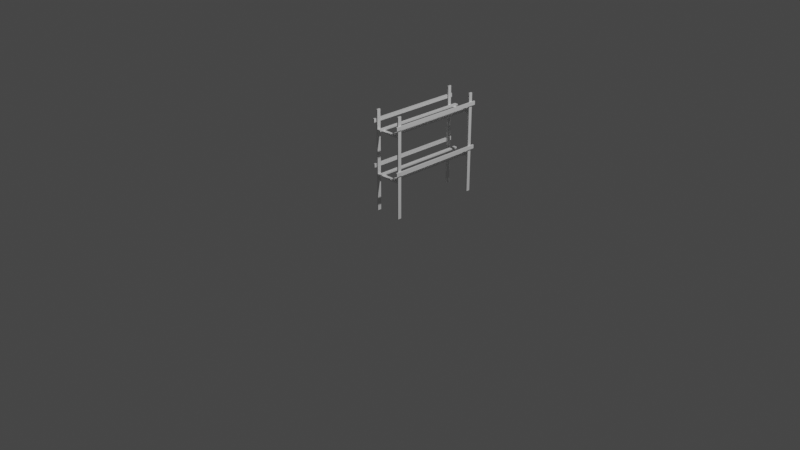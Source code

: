 # Source: rack.blend  (saved by Blender 2.90.8; exported with 4.5.12 LTS)
import bpy
from mathutils import Matrix  # noqa: F401  (used for matrix-valued properties, if any)

bpy.ops.wm.read_factory_settings(use_empty=True)
scene = bpy.context.scene
scene.name = 'Scene'

# ---- collections
col_collection = bpy.data.collections.new('Collection'); scene.collection.children.link(col_collection)

# ---- materials (node trees are filled in below, after node groups)
mat_material = bpy.data.materials.new('Material')
mat_material.alpha_threshold = 0.0
mat_material.use_transparent_shadow = False
mat_material.line_color = (0.0, 0.0, 0.0, 1.0)
mat_material_001 = bpy.data.materials.new('Material.001')
mat_material_001.alpha_threshold = 0.0
mat_material_001.use_transparent_shadow = False
mat_material_001.line_color = (0.0, 0.0, 0.0, 1.0)
mat_material_002 = bpy.data.materials.new('Material.002')
mat_material_002.alpha_threshold = 0.0
mat_material_002.use_transparent_shadow = False
mat_material_002.line_color = (0.0, 0.0, 0.0, 1.0)
mat_material_003 = bpy.data.materials.new('Material.003')
mat_material_003.alpha_threshold = 0.0
mat_material_003.use_transparent_shadow = False
mat_material_003.line_color = (0.0, 0.0, 0.0, 1.0)
mat_material_004 = bpy.data.materials.new('Material.004')
mat_material_004.alpha_threshold = 0.0
mat_material_004.use_transparent_shadow = False
mat_material_004.line_color = (0.0, 0.0, 0.0, 1.0)
mat_material_005 = bpy.data.materials.new('Material.005')
mat_material_005.alpha_threshold = 0.0
mat_material_005.use_transparent_shadow = False
mat_material_005.line_color = (0.0, 0.0, 0.0, 1.0)
mat_material_006 = bpy.data.materials.new('Material.006')
mat_material_006.alpha_threshold = 0.0
mat_material_006.use_transparent_shadow = False
mat_material_006.line_color = (0.0, 0.0, 0.0, 1.0)
mat_material_008 = bpy.data.materials.new('Material.008')
mat_material_008.alpha_threshold = 0.0
mat_material_008.use_transparent_shadow = False
mat_material_008.line_color = (0.0, 0.0, 0.0, 1.0)
mat_material_007 = bpy.data.materials.new('Material.007')
mat_material_007.alpha_threshold = 0.0
mat_material_007.use_transparent_shadow = False
mat_material_007.line_color = (0.0, 0.0, 0.0, 1.0)

# ---- material node trees
mat_material.use_nodes = True; mat_material.node_tree.nodes.clear()
_N = mat_material.node_tree.nodes; _L = mat_material.node_tree.links
n0 = _N.new('ShaderNodeOutputMaterial'); n0.name = 'Material Output'; n0.location = (300, 300)
n1 = _N.new('ShaderNodeBsdfPrincipled'); n1.name = 'Principled BSDF'; n1.location = (10, 300)
n1.distribution = 'GGX'
n1.subsurface_method = 'BURLEY'
n1.inputs[2].default_value = 0.4
n1.inputs[3].default_value = 1.45
n1.inputs[27].default_value = (0.0, 0.0, 0.0, 1.0)
n1.inputs[28].default_value = 1.0
_L.new(n1.outputs[0], n0.inputs[0])
n0.is_active_output = True
mat_material_001.use_nodes = True; mat_material_001.node_tree.nodes.clear()
_N = mat_material_001.node_tree.nodes; _L = mat_material_001.node_tree.links
n0 = _N.new('ShaderNodeOutputMaterial'); n0.name = 'Material Output'; n0.location = (300, 300)
n1 = _N.new('ShaderNodeBsdfPrincipled'); n1.name = 'Principled BSDF'; n1.location = (10, 300)
n1.distribution = 'GGX'
n1.subsurface_method = 'BURLEY'
n1.inputs[2].default_value = 0.4
n1.inputs[3].default_value = 1.45
n1.inputs[27].default_value = (0.0, 0.0, 0.0, 1.0)
n1.inputs[28].default_value = 1.0
_L.new(n1.outputs[0], n0.inputs[0])
n0.is_active_output = True
mat_material_002.use_nodes = True; mat_material_002.node_tree.nodes.clear()
_N = mat_material_002.node_tree.nodes; _L = mat_material_002.node_tree.links
n0 = _N.new('ShaderNodeOutputMaterial'); n0.name = 'Material Output'; n0.location = (300, 300)
n1 = _N.new('ShaderNodeBsdfPrincipled'); n1.name = 'Principled BSDF'; n1.location = (10, 300)
n1.distribution = 'GGX'
n1.subsurface_method = 'BURLEY'
n1.inputs[2].default_value = 0.4
n1.inputs[3].default_value = 1.45
n1.inputs[27].default_value = (0.0, 0.0, 0.0, 1.0)
n1.inputs[28].default_value = 1.0
_L.new(n1.outputs[0], n0.inputs[0])
n0.is_active_output = True
mat_material_003.use_nodes = True; mat_material_003.node_tree.nodes.clear()
_N = mat_material_003.node_tree.nodes; _L = mat_material_003.node_tree.links
n0 = _N.new('ShaderNodeOutputMaterial'); n0.name = 'Material Output'; n0.location = (300, 300)
n1 = _N.new('ShaderNodeBsdfPrincipled'); n1.name = 'Principled BSDF'; n1.location = (10, 300)
n1.distribution = 'GGX'
n1.subsurface_method = 'BURLEY'
n1.inputs[2].default_value = 0.4
n1.inputs[3].default_value = 1.45
n1.inputs[27].default_value = (0.0, 0.0, 0.0, 1.0)
n1.inputs[28].default_value = 1.0
_L.new(n1.outputs[0], n0.inputs[0])
n0.is_active_output = True
mat_material_004.use_nodes = True; mat_material_004.node_tree.nodes.clear()
_N = mat_material_004.node_tree.nodes; _L = mat_material_004.node_tree.links
n0 = _N.new('ShaderNodeOutputMaterial'); n0.name = 'Material Output'; n0.location = (300, 300)
n1 = _N.new('ShaderNodeBsdfPrincipled'); n1.name = 'Principled BSDF'; n1.location = (10, 300)
n1.distribution = 'GGX'
n1.subsurface_method = 'BURLEY'
n1.inputs[2].default_value = 0.4
n1.inputs[3].default_value = 1.45
n1.inputs[27].default_value = (0.0, 0.0, 0.0, 1.0)
n1.inputs[28].default_value = 1.0
_L.new(n1.outputs[0], n0.inputs[0])
n0.is_active_output = True
mat_material_005.use_nodes = True; mat_material_005.node_tree.nodes.clear()
_N = mat_material_005.node_tree.nodes; _L = mat_material_005.node_tree.links
n0 = _N.new('ShaderNodeOutputMaterial'); n0.name = 'Material Output'; n0.location = (300, 300)
n1 = _N.new('ShaderNodeBsdfPrincipled'); n1.name = 'Principled BSDF'; n1.location = (10, 300)
n1.distribution = 'GGX'
n1.subsurface_method = 'BURLEY'
n1.inputs[2].default_value = 0.4
n1.inputs[3].default_value = 1.45
n1.inputs[27].default_value = (0.0, 0.0, 0.0, 1.0)
n1.inputs[28].default_value = 1.0
_L.new(n1.outputs[0], n0.inputs[0])
n0.is_active_output = True
mat_material_006.use_nodes = True; mat_material_006.node_tree.nodes.clear()
_N = mat_material_006.node_tree.nodes; _L = mat_material_006.node_tree.links
n0 = _N.new('ShaderNodeOutputMaterial'); n0.name = 'Material Output'; n0.location = (300, 300)
n1 = _N.new('ShaderNodeBsdfPrincipled'); n1.name = 'Principled BSDF'; n1.location = (10, 300)
n1.distribution = 'GGX'
n1.subsurface_method = 'BURLEY'
n1.inputs[2].default_value = 0.4
n1.inputs[3].default_value = 1.45
n1.inputs[27].default_value = (0.0, 0.0, 0.0, 1.0)
n1.inputs[28].default_value = 1.0
_L.new(n1.outputs[0], n0.inputs[0])
n0.is_active_output = True
mat_material_008.use_nodes = True; mat_material_008.node_tree.nodes.clear()
_N = mat_material_008.node_tree.nodes; _L = mat_material_008.node_tree.links
n0 = _N.new('ShaderNodeOutputMaterial'); n0.name = 'Material Output'; n0.location = (300, 300)
n1 = _N.new('ShaderNodeBsdfPrincipled'); n1.name = 'Principled BSDF'; n1.location = (10, 300)
n1.distribution = 'GGX'
n1.subsurface_method = 'BURLEY'
n1.inputs[2].default_value = 0.4
n1.inputs[3].default_value = 1.45
n1.inputs[27].default_value = (0.0, 0.0, 0.0, 1.0)
n1.inputs[28].default_value = 1.0
_L.new(n1.outputs[0], n0.inputs[0])
n0.is_active_output = True
mat_material_007.use_nodes = True; mat_material_007.node_tree.nodes.clear()
_N = mat_material_007.node_tree.nodes; _L = mat_material_007.node_tree.links
n0 = _N.new('ShaderNodeOutputMaterial'); n0.name = 'Material Output'; n0.location = (300, 300)
n1 = _N.new('ShaderNodeBsdfPrincipled'); n1.name = 'Principled BSDF'; n1.location = (10, 300)
n1.distribution = 'GGX'
n1.subsurface_method = 'BURLEY'
n1.inputs[2].default_value = 0.4
n1.inputs[3].default_value = 1.45
n1.inputs[27].default_value = (0.0, 0.0, 0.0, 1.0)
n1.inputs[28].default_value = 1.0
_L.new(n1.outputs[0], n0.inputs[0])
n0.is_active_output = True

# ---- world
world_world = bpy.data.worlds.new('World'); scene.world = world_world
world_world.use_nodes = True; world_world.node_tree.nodes.clear()
_N = world_world.node_tree.nodes; _L = world_world.node_tree.links
n0 = _N.new('ShaderNodeOutputWorld'); n0.name = 'World Output'; n0.location = (300, 300)
n1 = _N.new('ShaderNodeBackground'); n1.name = 'Background'; n1.location = (10, 300)
n1.inputs[0].default_value = (0.05088, 0.05088, 0.05088, 1.0)
_L.new(n1.outputs[0], n0.inputs[0])
n0.is_active_output = True
world_world.color = (0.05088, 0.05088, 0.05088)
world_world.use_sun_shadow = False
world_world.sun_shadow_jitter_overblur = 0.0

# ---- cameras
cam_camera = bpy.data.cameras.new('Camera')
cam_camera.clip_end = 100.0
cam_camera.ortho_scale = 7.314

# ---- lights
light_light = bpy.data.lights.new('Light', 'POINT')
light_light.transmission_factor = 0.0
light_light.energy = 1000.0
light_light.shadow_soft_size = 0.1
light_light.shadow_maximum_resolution = 0.006
light_light.use_absolute_resolution = True

# ---- meshes
me_cube_001 = bpy.data.meshes.new('Cube.001')
me_cube_001.from_pydata([(1.0, 1.0, 1.0), (1.0, 1.0, -1.0), (1.0, -1.0, 1.0), (1.0, -1.0, -1.0), (-1.0, 1.0, 1.0), (-1.0, 1.0, -1.0), (-1.0, -1.0, 1.0), (-1.0, -1.0, -1.0)], [], [(0, 4, 6, 2), (3, 2, 6, 7), (7, 6, 4, 5), (5, 1, 3, 7), (1, 0, 2, 3), (5, 4, 0, 1)])
_uv = me_cube_001.uv_layers.new(name='UVMap')
_uv.uv.foreach_set('vector', [0.625, 0.5, 0.875, 0.5, 0.875, 0.75, 0.625, 0.75, 0.375, 0.75, 0.625, 0.75, 0.625, 1.0, 0.375, 1.0, 0.375, 0.0, 0.625, 0.0, 0.625, 0.25, 0.375, 0.25, 0.125, 0.5, 0.375, 0.5, 0.375, 0.75, 0.125, 0.75, 0.375, 0.5, 0.625, 0.5, 0.625, 0.75, 0.375, 0.75, 0.375, 0.25, 0.625, 0.25, 0.625, 0.5, 0.375, 0.5])
me_cube_001.materials.append(mat_material)
me_cube_001.use_remesh_preserve_volume = False
me_cube_001.use_remesh_preserve_attributes = False
me_cube_001.use_mirror_vertex_groups = False
me_cube_001.update()
me_cube_004 = bpy.data.meshes.new('Cube.004')
me_cube_004.from_pydata([(1.0, 1.0, 1.0), (1.0, 1.0, -1.0), (1.0, -1.0, 1.0), (1.0, -1.0, -1.0), (-1.0, 1.0, 1.0), (-1.0, 1.0, -1.0), (-1.0, -1.0, 1.0), (-1.0, -1.0, -1.0)], [], [(0, 4, 6, 2), (3, 2, 6, 7), (7, 6, 4, 5), (5, 1, 3, 7), (1, 0, 2, 3), (5, 4, 0, 1)])
_uv = me_cube_004.uv_layers.new(name='UVMap')
_uv.uv.foreach_set('vector', [0.625, 0.5, 0.875, 0.5, 0.875, 0.75, 0.625, 0.75, 0.375, 0.75, 0.625, 0.75, 0.625, 1.0, 0.375, 1.0, 0.375, 0.0, 0.625, 0.0, 0.625, 0.25, 0.375, 0.25, 0.125, 0.5, 0.375, 0.5, 0.375, 0.75, 0.125, 0.75, 0.375, 0.5, 0.625, 0.5, 0.625, 0.75, 0.375, 0.75, 0.375, 0.25, 0.625, 0.25, 0.625, 0.5, 0.375, 0.5])
me_cube_004.materials.append(mat_material)
me_cube_004.use_remesh_preserve_volume = False
me_cube_004.use_remesh_preserve_attributes = False
me_cube_004.use_mirror_vertex_groups = False
me_cube_004.update()
me_cube_005 = bpy.data.meshes.new('Cube.005')
me_cube_005.from_pydata([(1.0, 1.0, 1.0), (1.0, 1.0, -1.0), (1.0, -1.0, 1.0), (1.0, -1.0, -1.0), (-1.0, 1.0, 1.0), (-1.0, 1.0, -1.0), (-1.0, -1.0, 1.0), (-1.0, -1.0, -1.0)], [], [(0, 4, 6, 2), (3, 2, 6, 7), (7, 6, 4, 5), (5, 1, 3, 7), (1, 0, 2, 3), (5, 4, 0, 1)])
_uv = me_cube_005.uv_layers.new(name='UVMap')
_uv.uv.foreach_set('vector', [0.625, 0.5, 0.875, 0.5, 0.875, 0.75, 0.625, 0.75, 0.375, 0.75, 0.625, 0.75, 0.625, 1.0, 0.375, 1.0, 0.375, 0.0, 0.625, 0.0, 0.625, 0.25, 0.375, 0.25, 0.125, 0.5, 0.375, 0.5, 0.375, 0.75, 0.125, 0.75, 0.375, 0.5, 0.625, 0.5, 0.625, 0.75, 0.375, 0.75, 0.375, 0.25, 0.625, 0.25, 0.625, 0.5, 0.375, 0.5])
me_cube_005.materials.append(mat_material)
me_cube_005.use_remesh_preserve_volume = False
me_cube_005.use_remesh_preserve_attributes = False
me_cube_005.use_mirror_vertex_groups = False
me_cube_005.update()
me_cube_006 = bpy.data.meshes.new('Cube.006')
me_cube_006.from_pydata([(1.0, 1.0, 1.0), (1.0, 1.0, -1.0), (1.0, -1.0, 1.0), (1.0, -1.0, -1.0), (-1.0, 1.0, 1.0), (-1.0, 1.0, -1.0), (-1.0, -1.0, 1.0), (-1.0, -1.0, -1.0)], [], [(0, 4, 6, 2), (3, 2, 6, 7), (7, 6, 4, 5), (5, 1, 3, 7), (1, 0, 2, 3), (5, 4, 0, 1)])
_uv = me_cube_006.uv_layers.new(name='UVMap')
_uv.uv.foreach_set('vector', [0.625, 0.5, 0.875, 0.5, 0.875, 0.75, 0.625, 0.75, 0.375, 0.75, 0.625, 0.75, 0.625, 1.0, 0.375, 1.0, 0.375, 0.0, 0.625, 0.0, 0.625, 0.25, 0.375, 0.25, 0.125, 0.5, 0.375, 0.5, 0.375, 0.75, 0.125, 0.75, 0.375, 0.5, 0.625, 0.5, 0.625, 0.75, 0.375, 0.75, 0.375, 0.25, 0.625, 0.25, 0.625, 0.5, 0.375, 0.5])
me_cube_006.materials.append(mat_material)
me_cube_006.use_remesh_preserve_volume = False
me_cube_006.use_remesh_preserve_attributes = False
me_cube_006.use_mirror_vertex_groups = False
me_cube_006.update()
me_cube_007 = bpy.data.meshes.new('Cube.007')
me_cube_007.from_pydata([(1.0, 1.0, 1.0), (1.0, 1.0, -1.0), (1.0, -1.0, 1.0), (1.0, -1.0, -1.0), (-1.0, 1.0, 1.0), (-1.0, 1.0, -1.0), (-1.0, -1.0, 1.0), (-1.0, -1.0, -1.0)], [], [(0, 4, 6, 2), (3, 2, 6, 7), (7, 6, 4, 5), (5, 1, 3, 7), (1, 0, 2, 3), (5, 4, 0, 1)])
_uv = me_cube_007.uv_layers.new(name='UVMap')
_uv.uv.foreach_set('vector', [0.625, 0.5, 0.875, 0.5, 0.875, 0.75, 0.625, 0.75, 0.375, 0.75, 0.625, 0.75, 0.625, 1.0, 0.375, 1.0, 0.375, 0.0, 0.625, 0.0, 0.625, 0.25, 0.375, 0.25, 0.125, 0.5, 0.375, 0.5, 0.375, 0.75, 0.125, 0.75, 0.375, 0.5, 0.625, 0.5, 0.625, 0.75, 0.375, 0.75, 0.375, 0.25, 0.625, 0.25, 0.625, 0.5, 0.375, 0.5])
me_cube_007.materials.append(mat_material)
me_cube_007.use_remesh_preserve_volume = False
me_cube_007.use_remesh_preserve_attributes = False
me_cube_007.use_mirror_vertex_groups = False
me_cube_007.update()
me_cube_008 = bpy.data.meshes.new('Cube.008')
me_cube_008.from_pydata([(1.0, 1.0, 1.0), (1.0, 1.0, -1.0), (1.0, -1.0, 1.0), (1.0, -1.0, -1.0), (-1.0, 1.0, 1.0), (-1.0, 1.0, -1.0), (-1.0, -1.0, 1.0), (-1.0, -1.0, -1.0)], [], [(0, 4, 6, 2), (3, 2, 6, 7), (7, 6, 4, 5), (5, 1, 3, 7), (1, 0, 2, 3), (5, 4, 0, 1)])
_uv = me_cube_008.uv_layers.new(name='UVMap')
_uv.uv.foreach_set('vector', [0.625, 0.5, 0.875, 0.5, 0.875, 0.75, 0.625, 0.75, 0.375, 0.75, 0.625, 0.75, 0.625, 1.0, 0.375, 1.0, 0.375, 0.0, 0.625, 0.0, 0.625, 0.25, 0.375, 0.25, 0.125, 0.5, 0.375, 0.5, 0.375, 0.75, 0.125, 0.75, 0.375, 0.5, 0.625, 0.5, 0.625, 0.75, 0.375, 0.75, 0.375, 0.25, 0.625, 0.25, 0.625, 0.5, 0.375, 0.5])
me_cube_008.materials.append(mat_material)
me_cube_008.use_remesh_preserve_volume = False
me_cube_008.use_remesh_preserve_attributes = False
me_cube_008.use_mirror_vertex_groups = False
me_cube_008.update()
me_cube_009 = bpy.data.meshes.new('Cube.009')
me_cube_009.from_pydata([(1.0, 1.0, 1.0), (1.0, 1.0, -1.0), (1.0, -1.0, 1.0), (1.0, -1.0, -1.0), (-1.0, 1.0, 1.0), (-1.0, 1.0, -1.0), (-1.0, -1.0, 1.0), (-1.0, -1.0, -1.0)], [], [(0, 4, 6, 2), (3, 2, 6, 7), (7, 6, 4, 5), (5, 1, 3, 7), (1, 0, 2, 3), (5, 4, 0, 1)])
_uv = me_cube_009.uv_layers.new(name='UVMap')
_uv.uv.foreach_set('vector', [0.625, 0.5, 0.875, 0.5, 0.875, 0.75, 0.625, 0.75, 0.375, 0.75, 0.625, 0.75, 0.625, 1.0, 0.375, 1.0, 0.375, 0.0, 0.625, 0.0, 0.625, 0.25, 0.375, 0.25, 0.125, 0.5, 0.375, 0.5, 0.375, 0.75, 0.125, 0.75, 0.375, 0.5, 0.625, 0.5, 0.625, 0.75, 0.375, 0.75, 0.375, 0.25, 0.625, 0.25, 0.625, 0.5, 0.375, 0.5])
me_cube_009.materials.append(mat_material)
me_cube_009.use_remesh_preserve_volume = False
me_cube_009.use_remesh_preserve_attributes = False
me_cube_009.use_mirror_vertex_groups = False
me_cube_009.update()
me_cube_010 = bpy.data.meshes.new('Cube.010')
me_cube_010.from_pydata([(1.0, 1.0, 1.0), (1.0, 1.0, -1.0), (1.0, -1.0, 1.0), (1.0, -1.0, -1.0), (-1.0, 1.0, 1.0), (-1.0, 1.0, -1.0), (-1.0, -1.0, 1.0), (-1.0, -1.0, -1.0)], [], [(0, 4, 6, 2), (3, 2, 6, 7), (7, 6, 4, 5), (5, 1, 3, 7), (1, 0, 2, 3), (5, 4, 0, 1)])
_uv = me_cube_010.uv_layers.new(name='UVMap')
_uv.uv.foreach_set('vector', [0.625, 0.5, 0.875, 0.5, 0.875, 0.75, 0.625, 0.75, 0.375, 0.75, 0.625, 0.75, 0.625, 1.0, 0.375, 1.0, 0.375, 0.0, 0.625, 0.0, 0.625, 0.25, 0.375, 0.25, 0.125, 0.5, 0.375, 0.5, 0.375, 0.75, 0.125, 0.75, 0.375, 0.5, 0.625, 0.5, 0.625, 0.75, 0.375, 0.75, 0.375, 0.25, 0.625, 0.25, 0.625, 0.5, 0.375, 0.5])
me_cube_010.materials.append(mat_material)
me_cube_010.use_remesh_preserve_volume = False
me_cube_010.use_remesh_preserve_attributes = False
me_cube_010.use_mirror_vertex_groups = False
me_cube_010.update()
me_cube_011 = bpy.data.meshes.new('Cube.011')
me_cube_011.from_pydata([(1.0, 1.0, 1.0), (1.0, 1.0, -1.0), (1.0, -1.0, 1.0), (1.0, -1.0, -1.0), (-1.0, 1.0, 1.0), (-1.0, 1.0, -1.0), (-1.0, -1.0, 1.0), (-1.0, -1.0, -1.0)], [], [(0, 4, 6, 2), (3, 2, 6, 7), (7, 6, 4, 5), (5, 1, 3, 7), (1, 0, 2, 3), (5, 4, 0, 1)])
_uv = me_cube_011.uv_layers.new(name='UVMap')
_uv.uv.foreach_set('vector', [0.625, 0.5, 0.875, 0.5, 0.875, 0.75, 0.625, 0.75, 0.375, 0.75, 0.625, 0.75, 0.625, 1.0, 0.375, 1.0, 0.375, 0.0, 0.625, 0.0, 0.625, 0.25, 0.375, 0.25, 0.125, 0.5, 0.375, 0.5, 0.375, 0.75, 0.125, 0.75, 0.375, 0.5, 0.625, 0.5, 0.625, 0.75, 0.375, 0.75, 0.375, 0.25, 0.625, 0.25, 0.625, 0.5, 0.375, 0.5])
me_cube_011.materials.append(mat_material_001)
me_cube_011.use_remesh_preserve_volume = False
me_cube_011.use_remesh_preserve_attributes = False
me_cube_011.use_mirror_vertex_groups = False
me_cube_011.update()
me_cube_012 = bpy.data.meshes.new('Cube.012')
me_cube_012.from_pydata([(1.0, 1.0, 1.0), (1.0, 1.0, -1.0), (1.0, -1.0, 1.0), (1.0, -1.0, -1.0), (-1.0, 1.0, 1.0), (-1.0, 1.0, -1.0), (-1.0, -1.0, 1.0), (-1.0, -1.0, -1.0)], [], [(0, 4, 6, 2), (3, 2, 6, 7), (7, 6, 4, 5), (5, 1, 3, 7), (1, 0, 2, 3), (5, 4, 0, 1)])
_uv = me_cube_012.uv_layers.new(name='UVMap')
_uv.uv.foreach_set('vector', [0.625, 0.5, 0.875, 0.5, 0.875, 0.75, 0.625, 0.75, 0.375, 0.75, 0.625, 0.75, 0.625, 1.0, 0.375, 1.0, 0.375, 0.0, 0.625, 0.0, 0.625, 0.25, 0.375, 0.25, 0.125, 0.5, 0.375, 0.5, 0.375, 0.75, 0.125, 0.75, 0.375, 0.5, 0.625, 0.5, 0.625, 0.75, 0.375, 0.75, 0.375, 0.25, 0.625, 0.25, 0.625, 0.5, 0.375, 0.5])
me_cube_012.materials.append(mat_material_002)
me_cube_012.use_remesh_preserve_volume = False
me_cube_012.use_remesh_preserve_attributes = False
me_cube_012.use_mirror_vertex_groups = False
me_cube_012.update()
me_cube_013 = bpy.data.meshes.new('Cube.013')
me_cube_013.from_pydata([(1.0, 1.0, 1.0), (1.0, 1.0, -1.0), (1.0, -1.0, 1.0), (1.0, -1.0, -1.0), (-1.0, 1.0, 1.0), (-1.0, 1.0, -1.0), (-1.0, -1.0, 1.0), (-1.0, -1.0, -1.0)], [], [(0, 4, 6, 2), (3, 2, 6, 7), (7, 6, 4, 5), (5, 1, 3, 7), (1, 0, 2, 3), (5, 4, 0, 1)])
_uv = me_cube_013.uv_layers.new(name='UVMap')
_uv.uv.foreach_set('vector', [0.625, 0.5, 0.875, 0.5, 0.875, 0.75, 0.625, 0.75, 0.375, 0.75, 0.625, 0.75, 0.625, 1.0, 0.375, 1.0, 0.375, 0.0, 0.625, 0.0, 0.625, 0.25, 0.375, 0.25, 0.125, 0.5, 0.375, 0.5, 0.375, 0.75, 0.125, 0.75, 0.375, 0.5, 0.625, 0.5, 0.625, 0.75, 0.375, 0.75, 0.375, 0.25, 0.625, 0.25, 0.625, 0.5, 0.375, 0.5])
me_cube_013.materials.append(mat_material_003)
me_cube_013.use_remesh_preserve_volume = False
me_cube_013.use_remesh_preserve_attributes = False
me_cube_013.use_mirror_vertex_groups = False
me_cube_013.update()
me_cube_014 = bpy.data.meshes.new('Cube.014')
me_cube_014.from_pydata([(1.0, 1.0, 1.0), (1.0, 1.0, -1.0), (1.0, -1.0, 1.0), (1.0, -1.0, -1.0), (-1.0, 1.0, 1.0), (-1.0, 1.0, -1.0), (-1.0, -1.0, 1.0), (-1.0, -1.0, -1.0)], [], [(0, 4, 6, 2), (3, 2, 6, 7), (7, 6, 4, 5), (5, 1, 3, 7), (1, 0, 2, 3), (5, 4, 0, 1)])
_uv = me_cube_014.uv_layers.new(name='UVMap')
_uv.uv.foreach_set('vector', [0.625, 0.5, 0.875, 0.5, 0.875, 0.75, 0.625, 0.75, 0.375, 0.75, 0.625, 0.75, 0.625, 1.0, 0.375, 1.0, 0.375, 0.0, 0.625, 0.0, 0.625, 0.25, 0.375, 0.25, 0.125, 0.5, 0.375, 0.5, 0.375, 0.75, 0.125, 0.75, 0.375, 0.5, 0.625, 0.5, 0.625, 0.75, 0.375, 0.75, 0.375, 0.25, 0.625, 0.25, 0.625, 0.5, 0.375, 0.5])
me_cube_014.materials.append(mat_material_004)
me_cube_014.use_remesh_preserve_volume = False
me_cube_014.use_remesh_preserve_attributes = False
me_cube_014.use_mirror_vertex_groups = False
me_cube_014.update()
me_cube_015 = bpy.data.meshes.new('Cube.015')
me_cube_015.from_pydata([(1.0, 1.0, 1.0), (1.0, 1.0, -1.0), (1.0, -1.0, 1.0), (1.0, -1.0, -1.0), (-1.0, 1.0, 1.0), (-1.0, 1.0, -1.0), (-1.0, -1.0, 1.0), (-1.0, -1.0, -1.0)], [], [(0, 4, 6, 2), (3, 2, 6, 7), (7, 6, 4, 5), (5, 1, 3, 7), (1, 0, 2, 3), (5, 4, 0, 1)])
_uv = me_cube_015.uv_layers.new(name='UVMap')
_uv.uv.foreach_set('vector', [0.625, 0.5, 0.875, 0.5, 0.875, 0.75, 0.625, 0.75, 0.375, 0.75, 0.625, 0.75, 0.625, 1.0, 0.375, 1.0, 0.375, 0.0, 0.625, 0.0, 0.625, 0.25, 0.375, 0.25, 0.125, 0.5, 0.375, 0.5, 0.375, 0.75, 0.125, 0.75, 0.375, 0.5, 0.625, 0.5, 0.625, 0.75, 0.375, 0.75, 0.375, 0.25, 0.625, 0.25, 0.625, 0.5, 0.375, 0.5])
me_cube_015.materials.append(mat_material_005)
me_cube_015.use_remesh_preserve_volume = False
me_cube_015.use_remesh_preserve_attributes = False
me_cube_015.use_mirror_vertex_groups = False
me_cube_015.update()
me_cube_016 = bpy.data.meshes.new('Cube.016')
me_cube_016.from_pydata([(1.0, 1.0, 1.0), (1.0, 1.0, -1.0), (1.0, -1.0, 1.0), (1.0, -1.0, -1.0), (-1.0, 1.0, 1.0), (-1.0, 1.0, -1.0), (-1.0, -1.0, 1.0), (-1.0, -1.0, -1.0)], [], [(0, 4, 6, 2), (3, 2, 6, 7), (7, 6, 4, 5), (5, 1, 3, 7), (1, 0, 2, 3), (5, 4, 0, 1)])
_uv = me_cube_016.uv_layers.new(name='UVMap')
_uv.uv.foreach_set('vector', [0.625, 0.5, 0.875, 0.5, 0.875, 0.75, 0.625, 0.75, 0.375, 0.75, 0.625, 0.75, 0.625, 1.0, 0.375, 1.0, 0.375, 0.0, 0.625, 0.0, 0.625, 0.25, 0.375, 0.25, 0.125, 0.5, 0.375, 0.5, 0.375, 0.75, 0.125, 0.75, 0.375, 0.5, 0.625, 0.5, 0.625, 0.75, 0.375, 0.75, 0.375, 0.25, 0.625, 0.25, 0.625, 0.5, 0.375, 0.5])
me_cube_016.materials.append(mat_material_006)
me_cube_016.use_remesh_preserve_volume = False
me_cube_016.use_remesh_preserve_attributes = False
me_cube_016.use_mirror_vertex_groups = False
me_cube_016.update()
me_cube_018 = bpy.data.meshes.new('Cube.018')
me_cube_018.from_pydata([(1.0, 1.0, 1.0), (1.0, 1.0, -1.0), (1.0, -1.0, 1.0), (1.0, -1.0, -1.0), (-1.0, 1.0, 1.0), (-1.0, 1.0, -1.0), (-1.0, -1.0, 1.0), (-1.0, -1.0, -1.0)], [], [(0, 4, 6, 2), (3, 2, 6, 7), (7, 6, 4, 5), (5, 1, 3, 7), (1, 0, 2, 3), (5, 4, 0, 1)])
_uv = me_cube_018.uv_layers.new(name='UVMap')
_uv.uv.foreach_set('vector', [0.625, 0.5, 0.875, 0.5, 0.875, 0.75, 0.625, 0.75, 0.375, 0.75, 0.625, 0.75, 0.625, 1.0, 0.375, 1.0, 0.375, 0.0, 0.625, 0.0, 0.625, 0.25, 0.375, 0.25, 0.125, 0.5, 0.375, 0.5, 0.375, 0.75, 0.125, 0.75, 0.375, 0.5, 0.625, 0.5, 0.625, 0.75, 0.375, 0.75, 0.375, 0.25, 0.625, 0.25, 0.625, 0.5, 0.375, 0.5])
me_cube_018.materials.append(mat_material_008)
me_cube_018.use_remesh_preserve_volume = False
me_cube_018.use_remesh_preserve_attributes = False
me_cube_018.use_mirror_vertex_groups = False
me_cube_018.update()
me_cube_017 = bpy.data.meshes.new('Cube.017')
me_cube_017.from_pydata([(1.0, 1.0, 1.0), (1.0, 1.0, -1.0), (1.0, -1.0, 1.0), (1.0, -1.0, -1.0), (-1.0, 1.0, 1.0), (-1.0, 1.0, -1.0), (-1.0, -1.0, 1.0), (-1.0, -1.0, -1.0)], [], [(0, 4, 6, 2), (3, 2, 6, 7), (7, 6, 4, 5), (5, 1, 3, 7), (1, 0, 2, 3), (5, 4, 0, 1)])
_uv = me_cube_017.uv_layers.new(name='UVMap')
_uv.uv.foreach_set('vector', [0.625, 0.5, 0.875, 0.5, 0.875, 0.75, 0.625, 0.75, 0.375, 0.75, 0.625, 0.75, 0.625, 1.0, 0.375, 1.0, 0.375, 0.0, 0.625, 0.0, 0.625, 0.25, 0.375, 0.25, 0.125, 0.5, 0.375, 0.5, 0.375, 0.75, 0.125, 0.75, 0.375, 0.5, 0.625, 0.5, 0.625, 0.75, 0.375, 0.75, 0.375, 0.25, 0.625, 0.25, 0.625, 0.5, 0.375, 0.5])
me_cube_017.materials.append(mat_material_007)
me_cube_017.use_remesh_preserve_volume = False
me_cube_017.use_remesh_preserve_attributes = False
me_cube_017.use_mirror_vertex_groups = False
me_cube_017.update()

# ---- objects
ob_light = bpy.data.objects.new('Light', light_light)
ob_camera = bpy.data.objects.new('Camera', cam_camera)
ob_cube_001 = bpy.data.objects.new('Cube.001', me_cube_001)
ob_cube_002 = bpy.data.objects.new('Cube.002', me_cube_004)
ob_cube_003 = bpy.data.objects.new('Cube.003', me_cube_005)
ob_cube_004 = bpy.data.objects.new('Cube.004', me_cube_006)
ob_cube_005 = bpy.data.objects.new('Cube.005', me_cube_007)
ob_cube_006 = bpy.data.objects.new('Cube.006', me_cube_008)
ob_cube_007 = bpy.data.objects.new('Cube.007', me_cube_009)
ob_cube_008 = bpy.data.objects.new('Cube.008', me_cube_010)
ob_cube_009 = bpy.data.objects.new('Cube.009', me_cube_011)
ob_cube_010 = bpy.data.objects.new('Cube.010', me_cube_012)
ob_cube_011 = bpy.data.objects.new('Cube.011', me_cube_013)
ob_cube_012 = bpy.data.objects.new('Cube.012', me_cube_014)
ob_cube_013 = bpy.data.objects.new('Cube.013', me_cube_015)
ob_cube_014 = bpy.data.objects.new('Cube.014', me_cube_016)
ob_cube_016 = bpy.data.objects.new('Cube.016', me_cube_018)
ob_cube_015 = bpy.data.objects.new('Cube.015', me_cube_017)

# ---- transforms, parenting, visibility, modifiers, constraints
ob_light.location = (4.076, 1.005, 5.904)
ob_light.rotation_euler = (0.6503, 0.05522, 1.866)
ob_light.lock_rotations_4d = False
ob_light.empty_display_type = 'ARROWS'
ob_light.color = (0.0, 0.0, 0.0, 0.0)
ob_light.lineart.crease_threshold = 0.0
ob_camera.location = (7.359, -6.926, 4.958)
ob_camera.rotation_euler = (1.109, 0.0, 0.8149)
ob_camera.lock_rotations_4d = False
ob_camera.empty_display_type = 'ARROWS'
ob_camera.color = (0.0, 0.0, 0.0, 0.0)
ob_camera.display_type = 'WIRE'
ob_camera.lineart.crease_threshold = 0.0
ob_cube_001.location = (0.0, 1.0, 0.55)
ob_cube_001.rotation_euler = (1.571, 1.571, 0.0)
ob_cube_001.scale = (0.55, 0.0075, 0.02)
ob_cube_001.lock_rotations_4d = False
ob_cube_001.lock_scale = (True, True, True)
ob_cube_001.empty_display_type = 'ARROWS'
ob_cube_001.lineart.crease_threshold = 0.0
ob_cube_002.location = (0.0, 0.0, 0.55)
ob_cube_002.rotation_euler = (1.571, 1.571, 0.0)
ob_cube_002.scale = (0.55, 0.0075, 0.02)
ob_cube_002.lock_rotations_4d = False
ob_cube_002.lock_scale = (True, True, True)
ob_cube_002.empty_display_type = 'ARROWS'
ob_cube_002.lineart.crease_threshold = 0.0
ob_cube_003.location = (-0.3, 1.0, 0.55)
ob_cube_003.rotation_euler = (1.571, 1.571, 0.0)
ob_cube_003.scale = (0.55, 0.0075, 0.02)
ob_cube_003.lock_rotations_4d = False
ob_cube_003.lock_scale = (True, True, True)
ob_cube_003.empty_display_type = 'ARROWS'
ob_cube_003.lineart.crease_threshold = 0.0
ob_cube_004.location = (-0.3, 0.0, 0.55)
ob_cube_004.rotation_euler = (1.571, 1.571, 0.0)
ob_cube_004.scale = (0.55, 0.0075, 0.02)
ob_cube_004.lock_rotations_4d = False
ob_cube_004.lock_scale = (True, True, True)
ob_cube_004.empty_display_type = 'ARROWS'
ob_cube_004.lineart.crease_threshold = 0.0
ob_cube_005.location = (0.015, 0.5, 0.985)
ob_cube_005.rotation_euler = (0.0, 0.0, 1.571)
ob_cube_005.scale = (0.55, 0.0075, 0.02)
ob_cube_005.lock_rotations_4d = False
ob_cube_005.lock_scale = (True, True, True)
ob_cube_005.empty_display_type = 'ARROWS'
ob_cube_005.lineart.crease_threshold = 0.0
ob_cube_006.location = (-0.15, 0.0, 0.885)
ob_cube_006.rotation_euler = (1.571, 0.0, 0.0)
ob_cube_006.scale = (0.1425, 0.0075, 0.02)
ob_cube_006.lock_rotations_4d = False
ob_cube_006.lock_scale = (True, True, True)
ob_cube_006.empty_display_type = 'ARROWS'
ob_cube_006.lineart.crease_threshold = 0.0
ob_cube_007.location = (-0.15, 1.0, 0.4)
ob_cube_007.rotation_euler = (1.571, 0.0, 0.0)
ob_cube_007.scale = (0.1425, 0.0075, 0.02)
ob_cube_007.lock_rotations_4d = False
ob_cube_007.lock_scale = (True, True, True)
ob_cube_007.empty_display_type = 'ARROWS'
ob_cube_007.lineart.crease_threshold = 0.0
ob_cube_008.location = (-0.15, 1.0, 0.885)
ob_cube_008.rotation_euler = (1.571, 0.0, 0.0)
ob_cube_008.scale = (0.1425, 0.0075, 0.02)
ob_cube_008.lock_rotations_4d = False
ob_cube_008.lock_scale = (True, True, True)
ob_cube_008.empty_display_type = 'ARROWS'
ob_cube_008.lineart.crease_threshold = 0.0
ob_cube_009.location = (-0.15, 0.0, 0.4)
ob_cube_009.rotation_euler = (1.571, 0.0, 0.0)
ob_cube_009.scale = (0.1425, 0.0075, 0.02)
ob_cube_009.lock_rotations_4d = False
ob_cube_009.lock_scale = (True, True, True)
ob_cube_009.empty_display_type = 'ARROWS'
ob_cube_009.lineart.crease_threshold = 0.0
ob_cube_010.location = (-0.06, 0.5, 0.415)
ob_cube_010.rotation_euler = (1.571, 0.0, 1.571)
ob_cube_010.scale = (0.55, 0.0075, 0.02)
ob_cube_010.lock_rotations_4d = False
ob_cube_010.lock_scale = (True, True, True)
ob_cube_010.empty_display_type = 'ARROWS'
ob_cube_010.lineart.crease_threshold = 0.0
ob_cube_011.location = (-0.24, 0.5, 0.9)
ob_cube_011.rotation_euler = (1.571, 0.0, 1.571)
ob_cube_011.scale = (0.55, 0.0075, 0.02)
ob_cube_011.lock_rotations_4d = False
ob_cube_011.lock_scale = (True, True, True)
ob_cube_011.empty_display_type = 'ARROWS'
ob_cube_011.lineart.crease_threshold = 0.0
ob_cube_012.location = (-0.06, 0.5, 0.9)
ob_cube_012.rotation_euler = (1.571, 0.0, 1.571)
ob_cube_012.scale = (0.55, 0.0075, 0.02)
ob_cube_012.lock_rotations_4d = False
ob_cube_012.lock_scale = (True, True, True)
ob_cube_012.empty_display_type = 'ARROWS'
ob_cube_012.lineart.crease_threshold = 0.0
ob_cube_013.location = (-0.24, 0.5, 0.415)
ob_cube_013.rotation_euler = (1.571, 0.0, 1.571)
ob_cube_013.scale = (0.55, 0.0075, 0.02)
ob_cube_013.lock_rotations_4d = False
ob_cube_013.lock_scale = (True, True, True)
ob_cube_013.empty_display_type = 'ARROWS'
ob_cube_013.lineart.crease_threshold = 0.0
ob_cube_014.location = (-0.315, 0.5, 0.985)
ob_cube_014.rotation_euler = (0.0, 0.0, 1.571)
ob_cube_014.scale = (0.55, 0.0075, 0.02)
ob_cube_014.lock_rotations_4d = False
ob_cube_014.lock_scale = (True, True, True)
ob_cube_014.empty_display_type = 'ARROWS'
ob_cube_014.lineart.crease_threshold = 0.0
ob_cube_016.location = (0.015, 0.5, 0.5)
ob_cube_016.rotation_euler = (0.0, 0.0, 1.571)
ob_cube_016.scale = (0.55, 0.0075, 0.02)
ob_cube_016.lock_rotations_4d = False
ob_cube_016.lock_scale = (True, True, True)
ob_cube_016.empty_display_type = 'ARROWS'
ob_cube_016.lineart.crease_threshold = 0.0
ob_cube_015.location = (-0.315, 0.5, 0.5)
ob_cube_015.rotation_euler = (0.0, 0.0, 1.571)
ob_cube_015.scale = (0.55, 0.0075, 0.02)
ob_cube_015.lock_rotations_4d = False
ob_cube_015.lock_scale = (True, True, True)
ob_cube_015.empty_display_type = 'ARROWS'
ob_cube_015.lineart.crease_threshold = 0.0

# ---- collection membership
col_collection.objects.link(ob_light)
col_collection.objects.link(ob_camera)
col_collection.objects.link(ob_cube_001)
col_collection.objects.link(ob_cube_002)
col_collection.objects.link(ob_cube_003)
col_collection.objects.link(ob_cube_004)
col_collection.objects.link(ob_cube_005)
col_collection.objects.link(ob_cube_006)
col_collection.objects.link(ob_cube_007)
col_collection.objects.link(ob_cube_008)
col_collection.objects.link(ob_cube_009)
col_collection.objects.link(ob_cube_010)
col_collection.objects.link(ob_cube_011)
col_collection.objects.link(ob_cube_012)
col_collection.objects.link(ob_cube_013)
col_collection.objects.link(ob_cube_014)
col_collection.objects.link(ob_cube_016)
col_collection.objects.link(ob_cube_015)

# ---- scene / render settings (as saved in the file)
scene.camera = ob_camera
scene.frame_start = 1; scene.frame_end = 250; scene.frame_set(1)
scene.render.engine = 'BLENDER_EEVEE_NEXT'
scene.cycles.use_denoising = False
scene.cycles.samples = 128
scene.cycles.sampling_pattern = 'TABULATED_SOBOL'
scene.cycles.use_adaptive_sampling = False
scene.cycles.use_light_tree = False
scene.view_settings.view_transform = 'Filmic'
bpy.context.view_layer.update()
